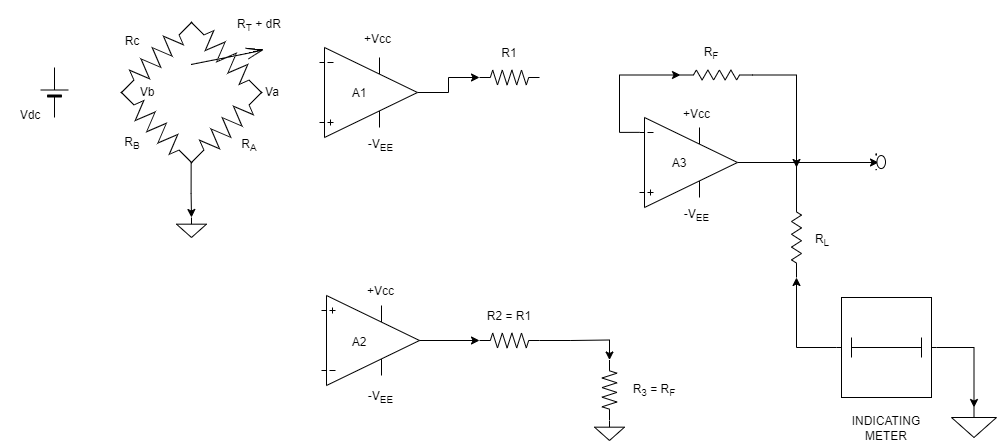

The diagram above was exported from draw.io. Its source (the exported page's mxGraphModel, read from the mxfile embedded in the PNG):
<mxGraphModel dx="1199" dy="684" grid="1" gridSize="10" guides="1" tooltips="1" connect="1" arrows="1" fold="1" page="1" pageScale="1" pageWidth="1600" pageHeight="1200" math="0" shadow="0">
  <root>
    <mxCell id="0" />
    <mxCell id="1" parent="0" />
    <mxCell id="ppNCLJNZ9pyYtTd6hRGS-1" value="" style="pointerEvents=1;verticalLabelPosition=bottom;shadow=0;dashed=0;align=center;html=1;verticalAlign=top;shape=mxgraph.electrical.resistors.resistor_2;rotation=-45;" vertex="1" parent="1">
      <mxGeometry x="147" y="160" width="100" height="20" as="geometry" />
    </mxCell>
    <mxCell id="ppNCLJNZ9pyYtTd6hRGS-36" style="edgeStyle=orthogonalEdgeStyle;rounded=0;orthogonalLoop=1;jettySize=auto;html=1;exitX=0;exitY=0.5;exitDx=0;exitDy=0;exitPerimeter=0;entryX=0.5;entryY=0;entryDx=0;entryDy=0;entryPerimeter=0;" edge="1" parent="1" source="ppNCLJNZ9pyYtTd6hRGS-2" target="ppNCLJNZ9pyYtTd6hRGS-16">
      <mxGeometry relative="1" as="geometry" />
    </mxCell>
    <mxCell id="ppNCLJNZ9pyYtTd6hRGS-2" value="" style="pointerEvents=1;verticalLabelPosition=bottom;shadow=0;dashed=0;align=center;html=1;verticalAlign=top;shape=mxgraph.electrical.resistors.resistor_2;rotation=-45;" vertex="1" parent="1">
      <mxGeometry x="217" y="230" width="100" height="20" as="geometry" />
    </mxCell>
    <mxCell id="ppNCLJNZ9pyYtTd6hRGS-3" value="" style="pointerEvents=1;verticalLabelPosition=bottom;shadow=0;dashed=0;align=center;html=1;verticalAlign=top;shape=mxgraph.electrical.resistors.resistor_2;rotation=45;" vertex="1" parent="1">
      <mxGeometry x="147" y="230" width="100" height="20" as="geometry" />
    </mxCell>
    <mxCell id="ppNCLJNZ9pyYtTd6hRGS-4" value="" style="pointerEvents=1;verticalLabelPosition=bottom;shadow=0;dashed=0;align=center;html=1;verticalAlign=top;shape=mxgraph.electrical.resistors.variable_resistor_2;rotation=45;" vertex="1" parent="1">
      <mxGeometry x="217" y="140" width="100" height="60" as="geometry" />
    </mxCell>
    <mxCell id="ppNCLJNZ9pyYtTd6hRGS-65" style="edgeStyle=orthogonalEdgeStyle;rounded=0;orthogonalLoop=1;jettySize=auto;html=1;entryX=0;entryY=0.5;entryDx=0;entryDy=0;entryPerimeter=0;" edge="1" parent="1" source="ppNCLJNZ9pyYtTd6hRGS-5" target="ppNCLJNZ9pyYtTd6hRGS-6">
      <mxGeometry relative="1" as="geometry" />
    </mxCell>
    <mxCell id="ppNCLJNZ9pyYtTd6hRGS-5" value="" style="verticalLabelPosition=bottom;shadow=0;dashed=0;align=center;html=1;verticalAlign=top;shape=mxgraph.electrical.abstract.operational_amp_1;" vertex="1" parent="1">
      <mxGeometry x="360" y="160" width="98" height="90" as="geometry" />
    </mxCell>
    <mxCell id="ppNCLJNZ9pyYtTd6hRGS-6" value="" style="pointerEvents=1;verticalLabelPosition=bottom;shadow=0;dashed=0;align=center;html=1;verticalAlign=top;shape=mxgraph.electrical.resistors.resistor_2;" vertex="1" parent="1">
      <mxGeometry x="520" y="182.5" width="60" height="15" as="geometry" />
    </mxCell>
    <mxCell id="ppNCLJNZ9pyYtTd6hRGS-20" style="edgeStyle=orthogonalEdgeStyle;rounded=0;orthogonalLoop=1;jettySize=auto;html=1;entryX=0.3;entryY=0.561;entryDx=0;entryDy=0;entryPerimeter=0;" edge="1" parent="1" source="ppNCLJNZ9pyYtTd6hRGS-7" target="ppNCLJNZ9pyYtTd6hRGS-8">
      <mxGeometry relative="1" as="geometry" />
    </mxCell>
    <mxCell id="ppNCLJNZ9pyYtTd6hRGS-33" style="edgeStyle=orthogonalEdgeStyle;rounded=0;orthogonalLoop=1;jettySize=auto;html=1;exitX=0;exitY=0.165;exitDx=0;exitDy=0;exitPerimeter=0;entryX=0;entryY=0.5;entryDx=0;entryDy=0;entryPerimeter=0;" edge="1" parent="1" source="ppNCLJNZ9pyYtTd6hRGS-7" target="ppNCLJNZ9pyYtTd6hRGS-32">
      <mxGeometry relative="1" as="geometry" />
    </mxCell>
    <mxCell id="ppNCLJNZ9pyYtTd6hRGS-7" value="" style="verticalLabelPosition=bottom;shadow=0;dashed=0;align=center;html=1;verticalAlign=top;shape=mxgraph.electrical.abstract.operational_amp_1;" vertex="1" parent="1">
      <mxGeometry x="680" y="230" width="98" height="90" as="geometry" />
    </mxCell>
    <mxCell id="ppNCLJNZ9pyYtTd6hRGS-8" value="" style="pointerEvents=1;verticalLabelPosition=bottom;shadow=0;dashed=0;align=center;html=1;verticalAlign=top;shape=mxgraph.electrical.signal_sources.dc_source_1;" vertex="1" parent="1">
      <mxGeometry x="916" y="265.88" width="10" height="16.25" as="geometry" />
    </mxCell>
    <mxCell id="ppNCLJNZ9pyYtTd6hRGS-13" value="" style="verticalLabelPosition=bottom;shadow=0;dashed=0;align=center;fillColor=#000000;html=1;verticalAlign=top;strokeWidth=1;shape=mxgraph.electrical.miscellaneous.monocell_battery;rotation=-90;" vertex="1" parent="1">
      <mxGeometry x="70" y="191.25" width="50" height="27.5" as="geometry" />
    </mxCell>
    <mxCell id="ppNCLJNZ9pyYtTd6hRGS-16" value="" style="pointerEvents=1;verticalLabelPosition=bottom;shadow=0;dashed=0;align=center;html=1;verticalAlign=top;shape=mxgraph.electrical.signal_sources.signal_ground;" vertex="1" parent="1">
      <mxGeometry x="217" y="330" width="30" height="20" as="geometry" />
    </mxCell>
    <mxCell id="ppNCLJNZ9pyYtTd6hRGS-21" value="" style="pointerEvents=1;verticalLabelPosition=bottom;shadow=0;dashed=0;align=center;html=1;verticalAlign=top;shape=mxgraph.electrical.resistors.resistor_2;rotation=90;" vertex="1" parent="1">
      <mxGeometry x="797" y="345" width="80" height="10" as="geometry" />
    </mxCell>
    <mxCell id="ppNCLJNZ9pyYtTd6hRGS-25" style="edgeStyle=orthogonalEdgeStyle;rounded=0;orthogonalLoop=1;jettySize=auto;html=1;entryX=1;entryY=0.5;entryDx=0;entryDy=0;entryPerimeter=0;" edge="1" parent="1" source="ppNCLJNZ9pyYtTd6hRGS-22" target="ppNCLJNZ9pyYtTd6hRGS-21">
      <mxGeometry relative="1" as="geometry" />
    </mxCell>
    <mxCell id="ppNCLJNZ9pyYtTd6hRGS-27" style="edgeStyle=orthogonalEdgeStyle;rounded=0;orthogonalLoop=1;jettySize=auto;html=1;entryX=0.5;entryY=0;entryDx=0;entryDy=0;entryPerimeter=0;" edge="1" parent="1" source="ppNCLJNZ9pyYtTd6hRGS-22" target="ppNCLJNZ9pyYtTd6hRGS-26">
      <mxGeometry relative="1" as="geometry" />
    </mxCell>
    <mxCell id="ppNCLJNZ9pyYtTd6hRGS-22" value="" style="pointerEvents=1;verticalLabelPosition=bottom;shadow=0;dashed=0;align=center;html=1;verticalAlign=top;shape=mxgraph.electrical.miscellaneous.delay_element" vertex="1" parent="1">
      <mxGeometry x="877" y="410" width="100" height="100" as="geometry" />
    </mxCell>
    <mxCell id="ppNCLJNZ9pyYtTd6hRGS-26" value="" style="pointerEvents=1;verticalLabelPosition=bottom;shadow=0;dashed=0;align=center;html=1;verticalAlign=top;shape=mxgraph.electrical.signal_sources.signal_ground;" vertex="1" parent="1">
      <mxGeometry x="992" y="520" width="45" height="30" as="geometry" />
    </mxCell>
    <mxCell id="ppNCLJNZ9pyYtTd6hRGS-29" value="" style="endArrow=none;html=1;rounded=0;" edge="1" parent="1">
      <mxGeometry width="50" height="50" relative="1" as="geometry">
        <mxPoint x="837" y="316" as="sourcePoint" />
        <mxPoint x="837" y="276" as="targetPoint" />
      </mxGeometry>
    </mxCell>
    <mxCell id="ppNCLJNZ9pyYtTd6hRGS-66" style="edgeStyle=orthogonalEdgeStyle;rounded=0;orthogonalLoop=1;jettySize=auto;html=1;entryX=0;entryY=0.5;entryDx=0;entryDy=0;entryPerimeter=0;" edge="1" parent="1" source="ppNCLJNZ9pyYtTd6hRGS-30" target="ppNCLJNZ9pyYtTd6hRGS-37">
      <mxGeometry relative="1" as="geometry" />
    </mxCell>
    <mxCell id="ppNCLJNZ9pyYtTd6hRGS-30" value="" style="verticalLabelPosition=bottom;shadow=0;dashed=0;align=center;html=1;verticalAlign=top;shape=mxgraph.electrical.abstract.operational_amp_1;direction=west;flipH=1;" vertex="1" parent="1">
      <mxGeometry x="362" y="408" width="98" height="90" as="geometry" />
    </mxCell>
    <mxCell id="ppNCLJNZ9pyYtTd6hRGS-64" style="edgeStyle=orthogonalEdgeStyle;rounded=0;orthogonalLoop=1;jettySize=auto;html=1;exitX=1;exitY=0.5;exitDx=0;exitDy=0;exitPerimeter=0;" edge="1" parent="1" source="ppNCLJNZ9pyYtTd6hRGS-32">
      <mxGeometry relative="1" as="geometry">
        <mxPoint x="837" y="280" as="targetPoint" />
        <mxPoint x="810" y="187.5" as="sourcePoint" />
      </mxGeometry>
    </mxCell>
    <mxCell id="ppNCLJNZ9pyYtTd6hRGS-32" value="" style="pointerEvents=1;verticalLabelPosition=bottom;shadow=0;dashed=0;align=center;html=1;verticalAlign=top;shape=mxgraph.electrical.resistors.resistor_2;" vertex="1" parent="1">
      <mxGeometry x="721" y="182.5" width="72" height="10" as="geometry" />
    </mxCell>
    <mxCell id="ppNCLJNZ9pyYtTd6hRGS-39" style="edgeStyle=orthogonalEdgeStyle;rounded=0;orthogonalLoop=1;jettySize=auto;html=1;exitX=1;exitY=0.5;exitDx=0;exitDy=0;exitPerimeter=0;entryX=0;entryY=0.5;entryDx=0;entryDy=0;entryPerimeter=0;" edge="1" parent="1" source="ppNCLJNZ9pyYtTd6hRGS-37" target="ppNCLJNZ9pyYtTd6hRGS-38">
      <mxGeometry relative="1" as="geometry" />
    </mxCell>
    <mxCell id="ppNCLJNZ9pyYtTd6hRGS-37" value="" style="pointerEvents=1;verticalLabelPosition=bottom;shadow=0;dashed=0;align=center;html=1;verticalAlign=top;shape=mxgraph.electrical.resistors.resistor_2;" vertex="1" parent="1">
      <mxGeometry x="520" y="445.5" width="60" height="15" as="geometry" />
    </mxCell>
    <mxCell id="ppNCLJNZ9pyYtTd6hRGS-38" value="" style="pointerEvents=1;verticalLabelPosition=bottom;shadow=0;dashed=0;align=center;html=1;verticalAlign=top;shape=mxgraph.electrical.resistors.resistor_2;rotation=90;" vertex="1" parent="1">
      <mxGeometry x="620" y="495" width="60" height="15" as="geometry" />
    </mxCell>
    <mxCell id="ppNCLJNZ9pyYtTd6hRGS-40" value="" style="pointerEvents=1;verticalLabelPosition=bottom;shadow=0;dashed=0;align=center;html=1;verticalAlign=top;shape=mxgraph.electrical.signal_sources.signal_ground;" vertex="1" parent="1">
      <mxGeometry x="635" y="533" width="30" height="20" as="geometry" />
    </mxCell>
    <mxCell id="ppNCLJNZ9pyYtTd6hRGS-41" value="+Vcc" style="text;html=1;resizable=0;autosize=1;align=center;verticalAlign=middle;points=[];fillColor=none;strokeColor=none;rounded=0;" vertex="1" parent="1">
      <mxGeometry x="398" y="142" width="40" height="20" as="geometry" />
    </mxCell>
    <mxCell id="ppNCLJNZ9pyYtTd6hRGS-43" value="-V&lt;sub&gt;EE&lt;/sub&gt;" style="text;html=1;resizable=0;autosize=1;align=center;verticalAlign=middle;points=[];fillColor=none;strokeColor=none;rounded=0;" vertex="1" parent="1">
      <mxGeometry x="401" y="248" width="40" height="20" as="geometry" />
    </mxCell>
    <mxCell id="ppNCLJNZ9pyYtTd6hRGS-44" value="A1" style="text;html=1;strokeColor=none;fillColor=none;align=center;verticalAlign=middle;whiteSpace=wrap;rounded=0;" vertex="1" parent="1">
      <mxGeometry x="370" y="191" width="60" height="30" as="geometry" />
    </mxCell>
    <mxCell id="ppNCLJNZ9pyYtTd6hRGS-45" value="Rc" style="text;html=1;strokeColor=none;fillColor=none;align=center;verticalAlign=middle;whiteSpace=wrap;rounded=0;" vertex="1" parent="1">
      <mxGeometry x="143" y="139" width="60" height="30" as="geometry" />
    </mxCell>
    <mxCell id="ppNCLJNZ9pyYtTd6hRGS-46" value="R&lt;sub&gt;B&lt;/sub&gt;" style="text;html=1;strokeColor=none;fillColor=none;align=center;verticalAlign=middle;whiteSpace=wrap;rounded=0;" vertex="1" parent="1">
      <mxGeometry x="143" y="241" width="60" height="30" as="geometry" />
    </mxCell>
    <mxCell id="ppNCLJNZ9pyYtTd6hRGS-47" value="R&lt;sub&gt;A&lt;/sub&gt;" style="text;html=1;strokeColor=none;fillColor=none;align=center;verticalAlign=middle;whiteSpace=wrap;rounded=0;" vertex="1" parent="1">
      <mxGeometry x="260" y="243" width="60" height="30" as="geometry" />
    </mxCell>
    <mxCell id="ppNCLJNZ9pyYtTd6hRGS-48" value="R&lt;sub&gt;T&lt;/sub&gt; + dR" style="text;html=1;strokeColor=none;fillColor=none;align=center;verticalAlign=middle;whiteSpace=wrap;rounded=0;" vertex="1" parent="1">
      <mxGeometry x="270" y="123" width="60" height="30" as="geometry" />
    </mxCell>
    <mxCell id="ppNCLJNZ9pyYtTd6hRGS-49" value="Vdc" style="text;html=1;strokeColor=none;fillColor=none;align=center;verticalAlign=middle;whiteSpace=wrap;rounded=0;" vertex="1" parent="1">
      <mxGeometry x="41" y="213" width="60" height="30" as="geometry" />
    </mxCell>
    <mxCell id="ppNCLJNZ9pyYtTd6hRGS-50" value="Va" style="text;html=1;strokeColor=none;fillColor=none;align=center;verticalAlign=middle;whiteSpace=wrap;rounded=0;" vertex="1" parent="1">
      <mxGeometry x="283" y="190" width="60" height="30" as="geometry" />
    </mxCell>
    <mxCell id="ppNCLJNZ9pyYtTd6hRGS-51" value="Vb" style="text;html=1;strokeColor=none;fillColor=none;align=center;verticalAlign=middle;whiteSpace=wrap;rounded=0;" vertex="1" parent="1">
      <mxGeometry x="158" y="190" width="60" height="30" as="geometry" />
    </mxCell>
    <mxCell id="ppNCLJNZ9pyYtTd6hRGS-52" value="A2&lt;span style=&quot;color: rgba(0 , 0 , 0 , 0) ; font-family: monospace ; font-size: 0px&quot;&gt;%3CmxGraphModel%3E%3Croot%3E%3CmxCell%20id%3D%220%22%2F%3E%3CmxCell%20id%3D%221%22%20parent%3D%220%22%2F%3E%3CmxCell%20id%3D%222%22%20value%3D%22A1%22%20style%3D%22text%3Bhtml%3D1%3BstrokeColor%3Dnone%3BfillColor%3Dnone%3Balign%3Dcenter%3BverticalAlign%3Dmiddle%3BwhiteSpace%3Dwrap%3Brounded%3D0%3B%22%20vertex%3D%221%22%20parent%3D%221%22%3E%3CmxGeometry%20x%3D%22370%22%20y%3D%22191%22%20width%3D%2260%22%20height%3D%2230%22%20as%3D%22geometry%22%2F%3E%3C%2FmxCell%3E%3C%2Froot%3E%3C%2FmxGraphModel%3E&lt;/span&gt;" style="text;html=1;strokeColor=none;fillColor=none;align=center;verticalAlign=middle;whiteSpace=wrap;rounded=0;" vertex="1" parent="1">
      <mxGeometry x="370" y="440" width="60" height="30" as="geometry" />
    </mxCell>
    <mxCell id="ppNCLJNZ9pyYtTd6hRGS-53" value="A3" style="text;html=1;strokeColor=none;fillColor=none;align=center;verticalAlign=middle;whiteSpace=wrap;rounded=0;" vertex="1" parent="1">
      <mxGeometry x="690" y="260.88" width="60" height="30" as="geometry" />
    </mxCell>
    <mxCell id="ppNCLJNZ9pyYtTd6hRGS-54" value="R&lt;sub&gt;L&lt;/sub&gt;" style="text;html=1;strokeColor=none;fillColor=none;align=center;verticalAlign=middle;whiteSpace=wrap;rounded=0;" vertex="1" parent="1">
      <mxGeometry x="833" y="338" width="60" height="30" as="geometry" />
    </mxCell>
    <mxCell id="ppNCLJNZ9pyYtTd6hRGS-55" value="R&lt;sub&gt;3&lt;/sub&gt; = R&lt;sub&gt;F&lt;/sub&gt;" style="text;html=1;strokeColor=none;fillColor=none;align=center;verticalAlign=middle;whiteSpace=wrap;rounded=0;" vertex="1" parent="1">
      <mxGeometry x="665" y="487.5" width="60" height="30" as="geometry" />
    </mxCell>
    <mxCell id="ppNCLJNZ9pyYtTd6hRGS-56" value="R1&lt;span style=&quot;color: rgba(0 , 0 , 0 , 0) ; font-family: monospace ; font-size: 0px&quot;&gt;%3CmxGraphModel%3E%3Croot%3E%3CmxCell%20id%3D%220%22%2F%3E%3CmxCell%20id%3D%221%22%20parent%3D%220%22%2F%3E%3CmxCell%20id%3D%222%22%20value%3D%22Vdc%22%20style%3D%22text%3Bhtml%3D1%3BstrokeColor%3Dnone%3BfillColor%3Dnone%3Balign%3Dcenter%3BverticalAlign%3Dmiddle%3BwhiteSpace%3Dwrap%3Brounded%3D0%3B%22%20vertex%3D%221%22%20parent%3D%221%22%3E%3CmxGeometry%20x%3D%2241%22%20y%3D%22213%22%20width%3D%2260%22%20height%3D%2230%22%20as%3D%22geometry%22%2F%3E%3C%2FmxCell%3E%3C%2Froot%3E%3C%2FmxGraphModel%3E&lt;/span&gt;" style="text;html=1;strokeColor=none;fillColor=none;align=center;verticalAlign=middle;whiteSpace=wrap;rounded=0;" vertex="1" parent="1">
      <mxGeometry x="520" y="151" width="60" height="30" as="geometry" />
    </mxCell>
    <mxCell id="ppNCLJNZ9pyYtTd6hRGS-57" value="R2 = R1&lt;span style=&quot;color: rgba(0 , 0 , 0 , 0) ; font-family: monospace ; font-size: 0px&quot;&gt;%3CmxGraphModel%3E%3Croot%3E%3CmxCell%20id%3D%220%22%2F%3E%3CmxCell%20id%3D%221%22%20parent%3D%220%22%2F%3E%3CmxCell%20id%3D%222%22%20value%3D%22Vdc%22%20style%3D%22text%3Bhtml%3D1%3BstrokeColor%3Dnone%3BfillColor%3Dnone%3Balign%3Dcenter%3BverticalAlign%3Dmiddle%3BwhiteSpace%3Dwrap%3Brounded%3D0%3B%22%20vertex%3D%221%22%20parent%3D%221%22%3E%3CmxGeometry%20x%3D%2241%22%20y%3D%22213%22%20width%3D%2260%22%20height%3D%2230%22%20as%3D%22geometry%22%2F%3E%3C%2FmxCell%3E%3C%2Froot%3E%3C%2FmxGraphModel%32&amp;nbsp;&lt;/span&gt;" style="text;html=1;strokeColor=none;fillColor=none;align=center;verticalAlign=middle;whiteSpace=wrap;rounded=0;" vertex="1" parent="1">
      <mxGeometry x="520" y="413.5" width="60" height="30" as="geometry" />
    </mxCell>
    <mxCell id="ppNCLJNZ9pyYtTd6hRGS-58" value="+Vcc" style="text;html=1;resizable=0;autosize=1;align=center;verticalAlign=middle;points=[];fillColor=none;strokeColor=none;rounded=0;" vertex="1" parent="1">
      <mxGeometry x="401" y="393.5" width="40" height="20" as="geometry" />
    </mxCell>
    <mxCell id="ppNCLJNZ9pyYtTd6hRGS-59" value="+Vcc" style="text;html=1;resizable=0;autosize=1;align=center;verticalAlign=middle;points=[];fillColor=none;strokeColor=none;rounded=0;" vertex="1" parent="1">
      <mxGeometry x="717" y="217" width="40" height="20" as="geometry" />
    </mxCell>
    <mxCell id="ppNCLJNZ9pyYtTd6hRGS-60" value="-V&lt;sub&gt;EE&lt;/sub&gt;" style="text;html=1;resizable=0;autosize=1;align=center;verticalAlign=middle;points=[];fillColor=none;strokeColor=none;rounded=0;" vertex="1" parent="1">
      <mxGeometry x="401" y="500" width="40" height="20" as="geometry" />
    </mxCell>
    <mxCell id="ppNCLJNZ9pyYtTd6hRGS-61" value="-V&lt;sub&gt;EE&lt;/sub&gt;" style="text;html=1;resizable=0;autosize=1;align=center;verticalAlign=middle;points=[];fillColor=none;strokeColor=none;rounded=0;" vertex="1" parent="1">
      <mxGeometry x="717" y="318" width="40" height="20" as="geometry" />
    </mxCell>
    <mxCell id="ppNCLJNZ9pyYtTd6hRGS-62" value="R&lt;sub&gt;F&lt;/sub&gt;&lt;span style=&quot;color: rgba(0 , 0 , 0 , 0) ; font-family: monospace ; font-size: 0px&quot;&gt;%3CmxGraphModel%3E%3Croot%3E%3CmxCell%20id%3D%220%22%2F%3E%3CmxCell%20id%3D%221%22%20parent%3D%220%22%2F%3E%3CmxCell%20id%3D%222%22%20value%3D%22Vdc%22%20style%3D%22text%3Bhtml%3D1%3BstrokeColor%3Dnone%3BfillColor%3Dnone%3Balign%3Dcenter%3BverticalAlign%3Dmiddle%3BwhiteSpace%3Dwrap%3Brounded%3D0%3B%22%20vertex%3D%221%22%20parent%3D%221%22%3E%3CmxGeometry%20x%3D%2241%22%20y%3D%22213%22%20width%3D%2260%22%20height%3D%2230%22%20as%3D%22geometry%22%2F%3E%3C%2FmxCell%3E%3C%2Froot%3E%3C%2FmxGraphModel&lt;/span&gt;" style="text;html=1;strokeColor=none;fillColor=none;align=center;verticalAlign=middle;whiteSpace=wrap;rounded=0;" vertex="1" parent="1">
      <mxGeometry x="722" y="151" width="60" height="30" as="geometry" />
    </mxCell>
    <mxCell id="ppNCLJNZ9pyYtTd6hRGS-63" value="INDICATING&lt;br&gt;METER" style="text;html=1;strokeColor=none;fillColor=none;align=center;verticalAlign=middle;whiteSpace=wrap;rounded=0;" vertex="1" parent="1">
      <mxGeometry x="897" y="526" width="60" height="30" as="geometry" />
    </mxCell>
  </root>
</mxGraphModel>